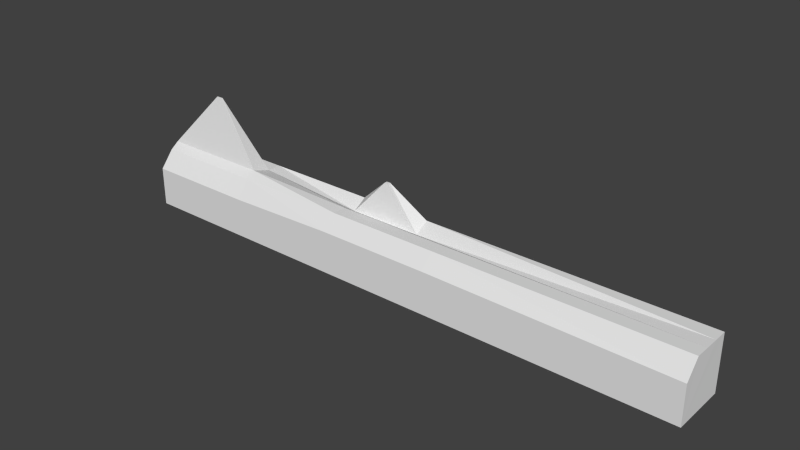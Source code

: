 # Source: maisema.blend  (saved by Blender 2.76.0; exported with 4.5.12 LTS)
import bpy
from mathutils import Matrix  # noqa: F401  (used for matrix-valued properties, if any)

bpy.ops.wm.read_factory_settings(use_empty=True)
scene = bpy.context.scene
scene.name = 'Scene'

# ---- collections
col_collection_1 = bpy.data.collections.new('Collection 1'); scene.collection.children.link(col_collection_1)

# ---- materials (node trees are filled in below, after node groups)
mat_material = bpy.data.materials.new('Material')
mat_material.alpha_threshold = 0.0
mat_material.use_transparent_shadow = False
mat_material.roughness = 0.5
mat_material.line_color = (0.0, 0.0, 0.0, 1.0)

# ---- material node trees

# ---- world
world_world = bpy.data.worlds.new('World'); scene.world = world_world
world_world.color = (0.05088, 0.05088, 0.05088)
world_world.use_sun_shadow = False
world_world.sun_shadow_jitter_overblur = 0.0
world_world.cycles.sampling_method = 'MANUAL'
world_world.cycles.sample_map_resolution = 256

# ---- meshes
me_cube = bpy.data.meshes.new('Cube')
me_cube.from_pydata([(35.35, -0.8444, -1.0), (14.38, -0.7655, -1.0), (14.39, 1.234, -1.0), (35.36, 1.156, -1.0), (35.35, -0.8444, 0.4011), (14.38, -0.7655, 0.4011), (14.39, 1.234, 1.0), (35.36, 1.156, 1.0), (22.48, -0.796, 0.5087), (35.35, 0.1556, 1.0), (14.38, 0.04035, 1.223), (22.49, 1.204, 1.0), (22.49, 0.204, 1.0), (18.43, -0.7807, 0.4011), (35.36, 0.6556, 1.0), (14.38, 0.7345, 1.0), (25.14, 1.194, 1.0), (26.53, -0.8112, 0.5087), (35.35, -0.3444, 1.0), (14.38, -0.2655, 1.0), (18.44, 1.219, 1.0), (18.43, 0.02511, 1.223), (26.54, 0.1888, 1.0), (22.48, -0.296, 1.0), (22.49, 0.704, 0.6929), (25.14, 0.694, 0.6929), (26.54, -0.3112, 1.0), (18.43, -0.2807, 1.0), (18.44, 0.7192, 1.0), (16.53, 0.4613, 3.294), (16.29, 0.4622, 3.294), (16.29, 0.4925, 3.294), (16.53, 0.4916, 3.294), (23.65, 0.9982, 2.004), (23.78, 0.9977, 2.004), (23.65, 0.901, 2.004), (23.78, 0.9005, 2.004)], [], [(0, 1, 2, 3), (28, 20, 6, 15), (0, 4, 17, 8, 13, 5, 1), (1, 5, 19, 10, 15, 6, 2), (2, 6, 20, 11, 16, 7, 3), (4, 0, 3, 7, 14, 9, 18), (27, 21, 10, 19), (26, 22, 12, 23), (25, 16, 34, 36), (22, 25, 24, 12), (9, 14, 25, 22), (14, 7, 16, 25), (17, 26, 23, 8), (4, 18, 26, 17), (18, 9, 22, 26), (13, 27, 19, 5), (8, 23, 27, 13), (23, 12, 21, 27), (21, 28, 32, 29), (12, 24, 28, 21), (24, 11, 20, 28), (29, 32, 31, 30), (15, 10, 30, 31), (28, 15, 31, 32), (10, 21, 29, 30), (36, 34, 33, 35), (11, 24, 35, 33), (16, 11, 33, 34), (24, 25, 36, 35)])
me_cube.materials.append(mat_material)
me_cube.use_remesh_preserve_volume = False
me_cube.use_remesh_preserve_attributes = False
me_cube.use_mirror_vertex_groups = False
me_cube.update()

# ---- objects
ob_cube = bpy.data.objects.new('Cube', me_cube)

# ---- transforms, parenting, visibility, modifiers, constraints
ob_cube.location = (0.0, 0.0, 0.0)
ob_cube.lock_rotations_4d = False
ob_cube.empty_display_type = 'ARROWS'
ob_cube.lineart.crease_threshold = 0.0

# ---- collection membership
col_collection_1.objects.link(ob_cube)

# ---- scene / render settings (as saved in the file)
scene.frame_start = 1; scene.frame_end = 250; scene.frame_set(1)
scene.render.engine = 'BLENDER_EEVEE_NEXT'
scene.render.resolution_percentage = 50
scene.render.dither_intensity = 0.0
scene.cycles.use_denoising = False
scene.cycles.samples = 10
scene.cycles.sampling_pattern = 'TABULATED_SOBOL'
scene.cycles.light_sampling_threshold = 0.0
scene.cycles.use_adaptive_sampling = False
scene.cycles.use_light_tree = False
scene.cycles.blur_glossy = 0.0
scene.cycles.pixel_filter_type = 'GAUSSIAN'
scene.cycles.sample_clamp_indirect = 0.0
scene.view_settings.view_transform = 'Standard'
bpy.context.view_layer.update()

# ---- added for rendering (the .blend has no active camera and no usable light): camera, sun
cam_auto = bpy.data.cameras.new('AutoCamera')
cam_auto.lens = 50.0
cam_auto.sensor_width = 36.0
cam_auto.clip_end = 1000.0
ob_auto_camera = bpy.data.objects.new('AutoCamera', cam_auto)
scene.collection.objects.link(ob_auto_camera)
ob_auto_camera.location = (44.7749, -23.693, 17.0724)
ob_auto_camera.rotation_euler = (1.09748, -7.21219e-08, 0.694738)
scene.camera = ob_auto_camera
light_auto_sun = bpy.data.lights.new('AutoSun', 'SUN')
light_auto_sun.energy = 3.0
light_auto_sun.angle = 0.0523599
ob_auto_sun = bpy.data.objects.new('AutoSun', light_auto_sun)
scene.collection.objects.link(ob_auto_sun)
ob_auto_sun.rotation_euler = (0.872665, 0.174533, 0.523599)
bpy.context.view_layer.update()
